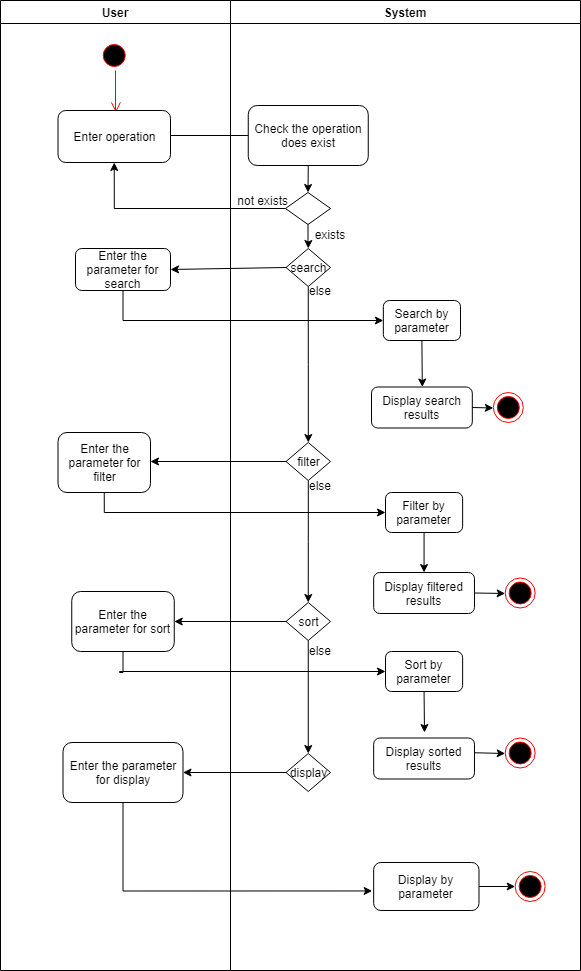

The diagram above was exported from draw.io. Its source (the exported page's mxGraphModel, read from the mxfile embedded in the PNG):
<mxGraphModel dx="1038" dy="580" grid="1" gridSize="10" guides="1" tooltips="1" connect="1" arrows="1" fold="1" page="1" pageScale="1" pageWidth="827" pageHeight="1169" math="0" shadow="0">
  <root>
    <mxCell id="0" />
    <mxCell id="1" parent="0" />
    <mxCell id="7kV-8U3YWfCmiRtydyKs-1" value="User" style="swimlane;whiteSpace=wrap;startSize=23;" parent="1" vertex="1">
      <mxGeometry x="300" y="50" width="230" height="970" as="geometry" />
    </mxCell>
    <mxCell id="7kV-8U3YWfCmiRtydyKs-2" value="" style="ellipse;shape=startState;fillColor=#000000;strokeColor=#ff0000;" parent="7kV-8U3YWfCmiRtydyKs-1" vertex="1">
      <mxGeometry x="98.75" y="40" width="30" height="30" as="geometry" />
    </mxCell>
    <mxCell id="7kV-8U3YWfCmiRtydyKs-3" value="" style="edgeStyle=elbowEdgeStyle;elbow=horizontal;verticalAlign=bottom;endArrow=open;endSize=8;strokeColor=#FF0000;endFill=1;rounded=0" parent="7kV-8U3YWfCmiRtydyKs-1" source="7kV-8U3YWfCmiRtydyKs-2" edge="1">
      <mxGeometry x="100" y="40" as="geometry">
        <mxPoint x="115.5" y="112" as="targetPoint" />
        <Array as="points">
          <mxPoint x="115" y="80" />
        </Array>
      </mxGeometry>
    </mxCell>
    <mxCell id="7kV-8U3YWfCmiRtydyKs-4" value="Enter operation" style="rounded=1;whiteSpace=wrap;html=1;" parent="7kV-8U3YWfCmiRtydyKs-1" vertex="1">
      <mxGeometry x="57.5" y="110" width="112.5" height="52" as="geometry" />
    </mxCell>
    <mxCell id="7kV-8U3YWfCmiRtydyKs-5" style="edgeStyle=orthogonalEdgeStyle;rounded=0;orthogonalLoop=1;jettySize=auto;html=1;entryX=0;entryY=0.5;entryDx=0;entryDy=0;" parent="7kV-8U3YWfCmiRtydyKs-1" edge="1">
      <mxGeometry relative="1" as="geometry">
        <mxPoint x="169.5" y="135" as="sourcePoint" />
        <mxPoint x="295" y="135" as="targetPoint" />
        <Array as="points">
          <mxPoint x="170" y="135" />
        </Array>
      </mxGeometry>
    </mxCell>
    <mxCell id="7kV-8U3YWfCmiRtydyKs-6" value="Enter the parameter for search" style="rounded=1;whiteSpace=wrap;html=1;align=center;" parent="7kV-8U3YWfCmiRtydyKs-1" vertex="1">
      <mxGeometry x="75" y="248" width="95" height="42" as="geometry" />
    </mxCell>
    <mxCell id="7kV-8U3YWfCmiRtydyKs-7" value="&lt;span style=&quot;white-space: normal&quot;&gt;Enter the parameter for sort&lt;/span&gt;" style="rounded=1;whiteSpace=wrap;html=1;align=center;" parent="7kV-8U3YWfCmiRtydyKs-1" vertex="1">
      <mxGeometry x="71.25" y="591" width="102.5" height="60" as="geometry" />
    </mxCell>
    <mxCell id="7kV-8U3YWfCmiRtydyKs-8" value="Enter the parameter for filter" style="rounded=1;whiteSpace=wrap;html=1;align=center;" parent="7kV-8U3YWfCmiRtydyKs-1" vertex="1">
      <mxGeometry x="57.5" y="432" width="92.5" height="60" as="geometry" />
    </mxCell>
    <mxCell id="7kV-8U3YWfCmiRtydyKs-9" value="System" style="swimlane;whiteSpace=wrap;align=center;" parent="7kV-8U3YWfCmiRtydyKs-1" vertex="1">
      <mxGeometry x="230" width="350" height="970" as="geometry" />
    </mxCell>
    <mxCell id="7kV-8U3YWfCmiRtydyKs-10" value="Check the operation does exist" style="rounded=1;whiteSpace=wrap;html=1;" parent="7kV-8U3YWfCmiRtydyKs-9" vertex="1">
      <mxGeometry x="17.75" y="105" width="120" height="60" as="geometry" />
    </mxCell>
    <mxCell id="7kV-8U3YWfCmiRtydyKs-11" style="edgeStyle=orthogonalEdgeStyle;rounded=0;orthogonalLoop=1;jettySize=auto;html=1;entryX=0.5;entryY=0;entryDx=0;entryDy=0;" parent="7kV-8U3YWfCmiRtydyKs-9" source="7kV-8U3YWfCmiRtydyKs-12" target="7kV-8U3YWfCmiRtydyKs-20" edge="1">
      <mxGeometry relative="1" as="geometry" />
    </mxCell>
    <mxCell id="7kV-8U3YWfCmiRtydyKs-12" value="" style="rhombus;whiteSpace=wrap;html=1;" parent="7kV-8U3YWfCmiRtydyKs-9" vertex="1">
      <mxGeometry x="55" y="192" width="45" height="32" as="geometry" />
    </mxCell>
    <mxCell id="7kV-8U3YWfCmiRtydyKs-13" value="" style="endArrow=classic;html=1;exitX=0.5;exitY=1;exitDx=0;exitDy=0;entryX=0.5;entryY=0;entryDx=0;entryDy=0;" parent="7kV-8U3YWfCmiRtydyKs-9" source="7kV-8U3YWfCmiRtydyKs-10" target="7kV-8U3YWfCmiRtydyKs-12" edge="1">
      <mxGeometry width="50" height="50" relative="1" as="geometry">
        <mxPoint x="35.5" y="262" as="sourcePoint" />
        <mxPoint x="85.5" y="212" as="targetPoint" />
      </mxGeometry>
    </mxCell>
    <mxCell id="7kV-8U3YWfCmiRtydyKs-14" value="exists" style="text;html=1;strokeColor=none;fillColor=none;align=center;verticalAlign=middle;whiteSpace=wrap;rounded=0;" parent="7kV-8U3YWfCmiRtydyKs-9" vertex="1">
      <mxGeometry x="80" y="224" width="40" height="20" as="geometry" />
    </mxCell>
    <mxCell id="7kV-8U3YWfCmiRtydyKs-15" style="edgeStyle=orthogonalEdgeStyle;rounded=0;orthogonalLoop=1;jettySize=auto;html=1;entryX=0.5;entryY=0;entryDx=0;entryDy=0;" parent="7kV-8U3YWfCmiRtydyKs-9" source="7kV-8U3YWfCmiRtydyKs-16" target="7kV-8U3YWfCmiRtydyKs-17" edge="1">
      <mxGeometry relative="1" as="geometry" />
    </mxCell>
    <mxCell id="7kV-8U3YWfCmiRtydyKs-16" value="filter" style="rhombus;whiteSpace=wrap;html=1;" parent="7kV-8U3YWfCmiRtydyKs-9" vertex="1">
      <mxGeometry x="55.5" y="442" width="44.5" height="38" as="geometry" />
    </mxCell>
    <mxCell id="7kV-8U3YWfCmiRtydyKs-17" value="sort" style="rhombus;whiteSpace=wrap;html=1;" parent="7kV-8U3YWfCmiRtydyKs-9" vertex="1">
      <mxGeometry x="55.5" y="602" width="44.5" height="38" as="geometry" />
    </mxCell>
    <mxCell id="7kV-8U3YWfCmiRtydyKs-18" value="" style="endArrow=classic;html=1;exitX=0.5;exitY=1;exitDx=0;exitDy=0;entryX=0.5;entryY=0;entryDx=0;entryDy=0;" parent="7kV-8U3YWfCmiRtydyKs-9" source="7kV-8U3YWfCmiRtydyKs-17" target="7kV-8U3YWfCmiRtydyKs-21" edge="1">
      <mxGeometry width="50" height="50" relative="1" as="geometry">
        <mxPoint x="-544.5" y="699" as="sourcePoint" />
        <mxPoint x="55.5" y="772" as="targetPoint" />
      </mxGeometry>
    </mxCell>
    <mxCell id="7kV-8U3YWfCmiRtydyKs-19" style="edgeStyle=orthogonalEdgeStyle;rounded=0;orthogonalLoop=1;jettySize=auto;html=1;exitX=0.5;exitY=1;exitDx=0;exitDy=0;" parent="7kV-8U3YWfCmiRtydyKs-9" source="7kV-8U3YWfCmiRtydyKs-20" target="7kV-8U3YWfCmiRtydyKs-16" edge="1">
      <mxGeometry relative="1" as="geometry" />
    </mxCell>
    <mxCell id="7kV-8U3YWfCmiRtydyKs-20" value="search" style="rhombus;whiteSpace=wrap;html=1;" parent="7kV-8U3YWfCmiRtydyKs-9" vertex="1">
      <mxGeometry x="55.5" y="248" width="44.5" height="38" as="geometry" />
    </mxCell>
    <mxCell id="7kV-8U3YWfCmiRtydyKs-21" value="display" style="rhombus;whiteSpace=wrap;html=1;" parent="7kV-8U3YWfCmiRtydyKs-9" vertex="1">
      <mxGeometry x="55.5" y="753" width="44.5" height="38" as="geometry" />
    </mxCell>
    <mxCell id="7kV-8U3YWfCmiRtydyKs-22" value="Search by parameter" style="rounded=1;whiteSpace=wrap;html=1;align=center;direction=south;" parent="7kV-8U3YWfCmiRtydyKs-9" vertex="1">
      <mxGeometry x="152.85" y="300" width="77.13" height="40" as="geometry" />
    </mxCell>
    <mxCell id="7kV-8U3YWfCmiRtydyKs-23" value="Display search results" style="rounded=1;whiteSpace=wrap;html=1;align=center;" parent="7kV-8U3YWfCmiRtydyKs-9" vertex="1">
      <mxGeometry x="141" y="386.5" width="100.82" height="41" as="geometry" />
    </mxCell>
    <mxCell id="7kV-8U3YWfCmiRtydyKs-24" value="" style="endArrow=classic;html=1;exitX=1;exitY=0.5;exitDx=0;exitDy=0;" parent="7kV-8U3YWfCmiRtydyKs-9" source="7kV-8U3YWfCmiRtydyKs-22" edge="1">
      <mxGeometry width="50" height="50" relative="1" as="geometry">
        <mxPoint x="119.66" y="424.5" as="sourcePoint" />
        <mxPoint x="191.82" y="386.5" as="targetPoint" />
      </mxGeometry>
    </mxCell>
    <mxCell id="7kV-8U3YWfCmiRtydyKs-25" value="" style="ellipse;html=1;shape=endState;fillColor=#000000;strokeColor=#ff0000;align=center;" parent="7kV-8U3YWfCmiRtydyKs-9" vertex="1">
      <mxGeometry x="262.82" y="392" width="30" height="30" as="geometry" />
    </mxCell>
    <mxCell id="7kV-8U3YWfCmiRtydyKs-26" value="" style="endArrow=classic;html=1;exitX=1;exitY=0.5;exitDx=0;exitDy=0;" parent="7kV-8U3YWfCmiRtydyKs-9" edge="1">
      <mxGeometry width="50" height="50" relative="1" as="geometry">
        <mxPoint x="241.81999999999994" y="407" as="sourcePoint" />
        <mxPoint x="262.82" y="407.5" as="targetPoint" />
      </mxGeometry>
    </mxCell>
    <mxCell id="7kV-8U3YWfCmiRtydyKs-27" value="Filter by parameter" style="rounded=1;whiteSpace=wrap;html=1;align=center;direction=south;" parent="7kV-8U3YWfCmiRtydyKs-9" vertex="1">
      <mxGeometry x="155.00000000000006" y="492" width="77.13" height="40" as="geometry" />
    </mxCell>
    <mxCell id="7kV-8U3YWfCmiRtydyKs-28" value="Display filtered results" style="rounded=1;whiteSpace=wrap;html=1;align=center;" parent="7kV-8U3YWfCmiRtydyKs-9" vertex="1">
      <mxGeometry x="143.16000000000003" y="572" width="100.82" height="41" as="geometry" />
    </mxCell>
    <mxCell id="7kV-8U3YWfCmiRtydyKs-29" value="" style="endArrow=classic;html=1;exitX=1;exitY=0.5;exitDx=0;exitDy=0;entryX=0.5;entryY=0;entryDx=0;entryDy=0;" parent="7kV-8U3YWfCmiRtydyKs-9" source="7kV-8U3YWfCmiRtydyKs-27" target="7kV-8U3YWfCmiRtydyKs-28" edge="1">
      <mxGeometry width="50" height="50" relative="1" as="geometry">
        <mxPoint x="-312.49" y="482" as="sourcePoint" />
        <mxPoint x="203.66999999999996" y="572" as="targetPoint" />
      </mxGeometry>
    </mxCell>
    <mxCell id="7kV-8U3YWfCmiRtydyKs-30" value="" style="ellipse;html=1;shape=endState;fillColor=#000000;strokeColor=#ff0000;align=center;" parent="7kV-8U3YWfCmiRtydyKs-9" vertex="1">
      <mxGeometry x="274.66999999999996" y="577.5" width="30" height="30" as="geometry" />
    </mxCell>
    <mxCell id="7kV-8U3YWfCmiRtydyKs-31" value="" style="endArrow=classic;html=1;exitX=1;exitY=0.5;exitDx=0;exitDy=0;" parent="7kV-8U3YWfCmiRtydyKs-9" source="7kV-8U3YWfCmiRtydyKs-28" edge="1">
      <mxGeometry width="50" height="50" relative="1" as="geometry">
        <mxPoint x="253.66999999999996" y="592.5" as="sourcePoint" />
        <mxPoint x="274.66999999999996" y="593" as="targetPoint" />
      </mxGeometry>
    </mxCell>
    <mxCell id="7kV-8U3YWfCmiRtydyKs-32" value="Sort by parameter" style="rounded=1;whiteSpace=wrap;html=1;align=center;direction=south;" parent="7kV-8U3YWfCmiRtydyKs-9" vertex="1">
      <mxGeometry x="155.00000000000006" y="651" width="77.13" height="40" as="geometry" />
    </mxCell>
    <mxCell id="7kV-8U3YWfCmiRtydyKs-33" value="Display sorted results" style="rounded=1;whiteSpace=wrap;html=1;align=center;" parent="7kV-8U3YWfCmiRtydyKs-9" vertex="1">
      <mxGeometry x="143.16000000000003" y="737.5" width="100.82" height="41" as="geometry" />
    </mxCell>
    <mxCell id="7kV-8U3YWfCmiRtydyKs-34" value="" style="endArrow=classic;html=1;exitX=1;exitY=0.5;exitDx=0;exitDy=0;" parent="7kV-8U3YWfCmiRtydyKs-9" source="7kV-8U3YWfCmiRtydyKs-32" edge="1">
      <mxGeometry width="50" height="50" relative="1" as="geometry">
        <mxPoint x="-756.49" y="514" as="sourcePoint" />
        <mxPoint x="194" y="732" as="targetPoint" />
      </mxGeometry>
    </mxCell>
    <mxCell id="7kV-8U3YWfCmiRtydyKs-35" value="" style="ellipse;html=1;shape=endState;fillColor=#000000;strokeColor=#ff0000;align=center;" parent="7kV-8U3YWfCmiRtydyKs-9" vertex="1">
      <mxGeometry x="274.66999999999996" y="737.5" width="30" height="30" as="geometry" />
    </mxCell>
    <mxCell id="7kV-8U3YWfCmiRtydyKs-36" value="" style="endArrow=classic;html=1;exitX=1;exitY=0.36;exitDx=0;exitDy=0;exitPerimeter=0;" parent="7kV-8U3YWfCmiRtydyKs-9" source="7kV-8U3YWfCmiRtydyKs-33" edge="1">
      <mxGeometry width="50" height="50" relative="1" as="geometry">
        <mxPoint x="253.67000000000007" y="752.5" as="sourcePoint" />
        <mxPoint x="274.66999999999985" y="753" as="targetPoint" />
      </mxGeometry>
    </mxCell>
    <mxCell id="7kV-8U3YWfCmiRtydyKs-37" style="edgeStyle=orthogonalEdgeStyle;rounded=0;orthogonalLoop=1;jettySize=auto;html=1;entryX=0;entryY=0.5;entryDx=0;entryDy=0;" parent="7kV-8U3YWfCmiRtydyKs-9" source="7kV-8U3YWfCmiRtydyKs-38" target="7kV-8U3YWfCmiRtydyKs-39" edge="1">
      <mxGeometry relative="1" as="geometry" />
    </mxCell>
    <mxCell id="7kV-8U3YWfCmiRtydyKs-38" value="Display by parameter" style="rounded=1;whiteSpace=wrap;html=1;align=center;" parent="7kV-8U3YWfCmiRtydyKs-9" vertex="1">
      <mxGeometry x="143.16" y="862" width="105.33" height="48" as="geometry" />
    </mxCell>
    <mxCell id="7kV-8U3YWfCmiRtydyKs-39" value="" style="ellipse;html=1;shape=endState;fillColor=#000000;strokeColor=#ff0000;align=center;" parent="7kV-8U3YWfCmiRtydyKs-9" vertex="1">
      <mxGeometry x="284.66999999999996" y="871" width="30" height="30" as="geometry" />
    </mxCell>
    <mxCell id="7kV-8U3YWfCmiRtydyKs-40" value="&amp;nbsp;not exists" style="text;html=1;strokeColor=none;fillColor=none;align=center;verticalAlign=middle;whiteSpace=wrap;rounded=0;" parent="7kV-8U3YWfCmiRtydyKs-9" vertex="1">
      <mxGeometry x="0.5" y="170" width="59.5" height="60" as="geometry" />
    </mxCell>
    <mxCell id="7kV-8U3YWfCmiRtydyKs-86" value="else" style="text;html=1;strokeColor=none;fillColor=none;align=center;verticalAlign=middle;whiteSpace=wrap;rounded=0;" parent="7kV-8U3YWfCmiRtydyKs-9" vertex="1">
      <mxGeometry x="70" y="280" width="40" height="20" as="geometry" />
    </mxCell>
    <mxCell id="7kV-8U3YWfCmiRtydyKs-87" value="else" style="text;html=1;strokeColor=none;fillColor=none;align=center;verticalAlign=middle;whiteSpace=wrap;rounded=0;" parent="7kV-8U3YWfCmiRtydyKs-9" vertex="1">
      <mxGeometry x="70" y="475" width="40" height="20" as="geometry" />
    </mxCell>
    <mxCell id="7kV-8U3YWfCmiRtydyKs-88" value="else" style="text;html=1;strokeColor=none;fillColor=none;align=center;verticalAlign=middle;whiteSpace=wrap;rounded=0;" parent="7kV-8U3YWfCmiRtydyKs-9" vertex="1">
      <mxGeometry x="70" y="640" width="40" height="20" as="geometry" />
    </mxCell>
    <mxCell id="7kV-8U3YWfCmiRtydyKs-42" value="" style="endArrow=classic;html=1;exitX=0;exitY=0.5;exitDx=0;exitDy=0;entryX=1;entryY=0.5;entryDx=0;entryDy=0;" parent="7kV-8U3YWfCmiRtydyKs-1" source="7kV-8U3YWfCmiRtydyKs-20" target="7kV-8U3YWfCmiRtydyKs-6" edge="1">
      <mxGeometry width="50" height="50" relative="1" as="geometry">
        <mxPoint x="330" y="330" as="sourcePoint" />
        <mxPoint x="380" y="280" as="targetPoint" />
      </mxGeometry>
    </mxCell>
    <mxCell id="7kV-8U3YWfCmiRtydyKs-43" style="edgeStyle=orthogonalEdgeStyle;rounded=0;orthogonalLoop=1;jettySize=auto;html=1;exitX=0.5;exitY=1;exitDx=0;exitDy=0;entryX=0.5;entryY=1;entryDx=0;entryDy=0;" parent="7kV-8U3YWfCmiRtydyKs-1" source="7kV-8U3YWfCmiRtydyKs-8" target="7kV-8U3YWfCmiRtydyKs-27" edge="1">
      <mxGeometry relative="1" as="geometry">
        <mxPoint x="380" y="611" as="targetPoint" />
        <Array as="points">
          <mxPoint x="104" y="512" />
        </Array>
      </mxGeometry>
    </mxCell>
    <mxCell id="7kV-8U3YWfCmiRtydyKs-44" style="edgeStyle=orthogonalEdgeStyle;rounded=0;orthogonalLoop=1;jettySize=auto;html=1;exitX=0.5;exitY=1;exitDx=0;exitDy=0;entryX=0.5;entryY=1;entryDx=0;entryDy=0;" parent="7kV-8U3YWfCmiRtydyKs-1" source="7kV-8U3YWfCmiRtydyKs-7" target="7kV-8U3YWfCmiRtydyKs-32" edge="1">
      <mxGeometry relative="1" as="geometry">
        <Array as="points">
          <mxPoint x="119" y="672" />
        </Array>
      </mxGeometry>
    </mxCell>
    <mxCell id="7kV-8U3YWfCmiRtydyKs-45" value="Enter the parameter for display" style="rounded=1;whiteSpace=wrap;html=1;align=center;" parent="7kV-8U3YWfCmiRtydyKs-1" vertex="1">
      <mxGeometry x="62.5" y="742" width="120" height="60" as="geometry" />
    </mxCell>
    <mxCell id="7kV-8U3YWfCmiRtydyKs-46" style="edgeStyle=orthogonalEdgeStyle;rounded=0;orthogonalLoop=1;jettySize=auto;html=1;exitX=0;exitY=0.5;exitDx=0;exitDy=0;" parent="7kV-8U3YWfCmiRtydyKs-1" source="7kV-8U3YWfCmiRtydyKs-21" target="7kV-8U3YWfCmiRtydyKs-45" edge="1">
      <mxGeometry relative="1" as="geometry" />
    </mxCell>
    <mxCell id="7kV-8U3YWfCmiRtydyKs-47" style="edgeStyle=orthogonalEdgeStyle;rounded=0;orthogonalLoop=1;jettySize=auto;html=1;entryX=-0.014;entryY=0.593;entryDx=0;entryDy=0;entryPerimeter=0;" parent="7kV-8U3YWfCmiRtydyKs-1" source="7kV-8U3YWfCmiRtydyKs-45" target="7kV-8U3YWfCmiRtydyKs-38" edge="1">
      <mxGeometry relative="1" as="geometry">
        <mxPoint x="410" y="890" as="targetPoint" />
        <Array as="points">
          <mxPoint x="122" y="891" />
        </Array>
      </mxGeometry>
    </mxCell>
    <mxCell id="7kV-8U3YWfCmiRtydyKs-48" style="edgeStyle=orthogonalEdgeStyle;rounded=0;orthogonalLoop=1;jettySize=auto;html=1;exitX=0.5;exitY=1;exitDx=0;exitDy=0;entryX=0.5;entryY=1;entryDx=0;entryDy=0;" parent="7kV-8U3YWfCmiRtydyKs-1" source="7kV-8U3YWfCmiRtydyKs-6" target="7kV-8U3YWfCmiRtydyKs-22" edge="1">
      <mxGeometry relative="1" as="geometry">
        <mxPoint x="430" y="320" as="targetPoint" />
        <Array as="points">
          <mxPoint x="123" y="320" />
        </Array>
      </mxGeometry>
    </mxCell>
    <mxCell id="7kV-8U3YWfCmiRtydyKs-49" style="edgeStyle=orthogonalEdgeStyle;rounded=0;orthogonalLoop=1;jettySize=auto;html=1;exitX=0;exitY=0.5;exitDx=0;exitDy=0;entryX=0.5;entryY=1;entryDx=0;entryDy=0;" parent="7kV-8U3YWfCmiRtydyKs-1" source="7kV-8U3YWfCmiRtydyKs-12" target="7kV-8U3YWfCmiRtydyKs-4" edge="1">
      <mxGeometry relative="1" as="geometry" />
    </mxCell>
    <mxCell id="7kV-8U3YWfCmiRtydyKs-51" style="edgeStyle=orthogonalEdgeStyle;rounded=0;orthogonalLoop=1;jettySize=auto;html=1;entryX=1;entryY=0.5;entryDx=0;entryDy=0;" parent="7kV-8U3YWfCmiRtydyKs-1" source="7kV-8U3YWfCmiRtydyKs-17" target="7kV-8U3YWfCmiRtydyKs-7" edge="1">
      <mxGeometry relative="1" as="geometry" />
    </mxCell>
    <mxCell id="7kV-8U3YWfCmiRtydyKs-50" style="edgeStyle=orthogonalEdgeStyle;rounded=0;orthogonalLoop=1;jettySize=auto;html=1;exitX=0;exitY=0.5;exitDx=0;exitDy=0;" parent="1" source="7kV-8U3YWfCmiRtydyKs-16" edge="1">
      <mxGeometry relative="1" as="geometry">
        <mxPoint x="450" y="511" as="targetPoint" />
        <Array as="points">
          <mxPoint x="450" y="511" />
        </Array>
      </mxGeometry>
    </mxCell>
  </root>
</mxGraphModel>